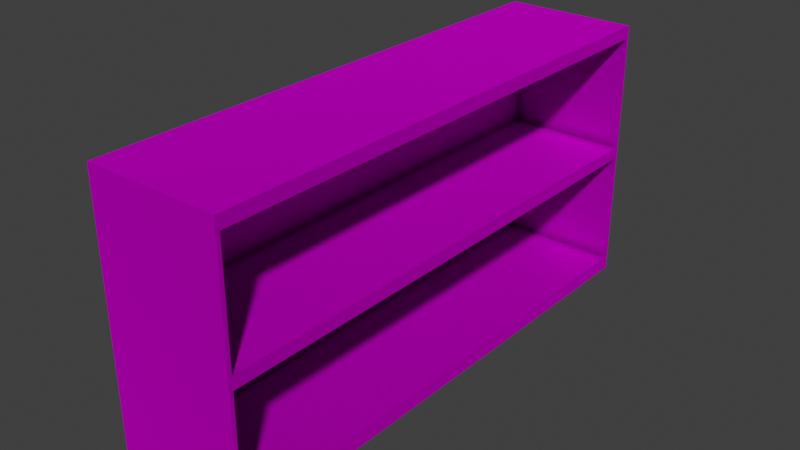 # Source: shelf.blend  (saved by Blender 3.3.6; exported with 4.5.12 LTS)
import bpy
from mathutils import Matrix  # noqa: F401  (used for matrix-valued properties, if any)

bpy.ops.wm.read_factory_settings(use_empty=True)
scene = bpy.context.scene
scene.name = 'Scene'

# ---- collections
col_shelf = bpy.data.collections.new('shelf'); scene.collection.children.link(col_shelf)

# ---- images (referenced by path relative to the original .blend; pixels are not part of the script)
import os
ASSET_DIR = os.environ.get("B2B_ASSET_DIR", "")  # directory of the original .blend (textures are referenced by path, not embedded)
HERE = os.path.dirname(os.path.abspath(__file__))  # packed textures are extracted next to this script under _unpacked/

def load_image(name, relpath, width, height, colorspace="sRGB"):
    """Load a texture the original file referenced (path relative to the .blend, or extracted next to this script)."""
    p = next((c for c in (os.path.join(HERE, relpath), os.path.join(ASSET_DIR, relpath)) if relpath and os.path.exists(c)), "")
    if p:
        img = bpy.data.images.load(p, check_existing=True)
        img.name = name
    else:  # same state as the original file: an image datablock whose file is absent (Cycles renders it pink)
        img = bpy.data.images.new(name, width, height)
        img.source = "FILE"
        img.filepath = "//" + (relpath or name)
    img.colorspace_settings.name = colorspace
    return img
img_terrazzovenetianmattewhite001_gloss_4k_jpg = load_image('TerrazzoVenetianMatteWhite001_GLOSS_4K.jpg', 'textures/TerrazzoVenetianMatteWhite001_GLOSS_4K.jpg', 1024, 1024, 'sRGB')
img_terrazzovenetianmattewhite001_refl_4k_jpg = load_image('TerrazzoVenetianMatteWhite001_REFL_4K.jpg', 'textures/TerrazzoVenetianMatteWhite001_REFL_4K.jpg', 1024, 1024, 'sRGB')
img_terrazzovenetianmattewhite001_bump_4k_jpg = load_image('TerrazzoVenetianMatteWhite001_BUMP_4K.jpg', 'textures/TerrazzoVenetianMatteWhite001_BUMP_4K.jpg', 1024, 1024, 'sRGB')
img_terrazzovenetianmattewhite001_disp_4k_jpg = load_image('TerrazzoVenetianMatteWhite001_DISP_4K.jpg', 'textures/TerrazzoVenetianMatteWhite001_DISP_4K.jpg', 1024, 1024, 'sRGB')
img_terrazzovenetianmattewhite001_nrm_4k_png = load_image('TerrazzoVenetianMatteWhite001_NRM_4K.png', 'textures/TerrazzoVenetianMatteWhite001_NRM_4K.png', 1024, 1024, 'sRGB')
img_terrazzovenetianmattewhite001_flat_jpg = load_image('TerrazzoVenetianMatteWhite001_flat.jpg', 'textures/TerrazzoVenetianMatteWhite001_flat.jpg', 1024, 1024, 'sRGB')
img_terrazzovenetianmattewhite001_col_4k_jpg = load_image('TerrazzoVenetianMatteWhite001_COL_4K.jpg', 'textures/TerrazzoVenetianMatteWhite001_COL_4K.jpg', 1024, 1024, 'sRGB')

# ---- materials (node trees are filled in below, after node groups)
mat_terrazzo = bpy.data.materials.new('Terrazzo')
mat_terrazzo.use_transparent_shadow = False

# ---- material node trees
mat_terrazzo.use_nodes = True; mat_terrazzo.node_tree.nodes.clear()
_N = mat_terrazzo.node_tree.nodes; _L = mat_terrazzo.node_tree.links
n0 = _N.new('ShaderNodeNormalMap'); n0.name = 'Normal Map'; n0.location = (-600, -995)
n0.space = 'OBJECT'
n0.inputs[0].default_value = 0.1
n1 = _N.new('ShaderNodeTexImage'); n1.name = 'Image Texture'; n1.location = (-1426, -212)
n1.image = img_terrazzovenetianmattewhite001_gloss_4k_jpg
n2 = _N.new('ShaderNodeBump'); n2.name = 'Bump'; n2.location = (-633, -502)
n2.inputs[1].default_value = 1.0
n2.inputs[2].default_value = 1.0
n3 = _N.new('ShaderNodeBsdfRefraction'); n3.name = 'Refraction BSDF'; n3.location = (-301, -572)
n4 = _N.new('ShaderNodeBsdfAnisotropic'); n4.name = 'Glossy BSDF.001'; n4.location = (-940, -290)
n4.distribution = 'GGX'
n5 = _N.new('ShaderNodeTexImage'); n5.name = 'Image Texture.001'; n5.location = (-1440, 745)
n5.image = img_terrazzovenetianmattewhite001_refl_4k_jpg
n6 = _N.new('ShaderNodeAmbientOcclusion'); n6.name = 'Ambient Occlusion'; n6.location = (-965, 723)
n7 = _N.new('ShaderNodeMix'); n7.name = 'Mix.002'; n7.location = (-934, 216)
n7.data_type = 'RGBA'
n7.blend_type = 'ADD'
n8 = _N.new('ShaderNodeOutputMaterial'); n8.name = 'Material Output'; n8.location = (866, 94)
n9 = _N.new('ShaderNodeDisplacement'); n9.name = 'Displacement'; n9.location = (-384, -264)
n9.inputs[2].default_value = 1.0
n10 = _N.new('ShaderNodeTexImage'); n10.name = 'Image Texture.002'; n10.location = (-1440, -779)
n10.image = img_terrazzovenetianmattewhite001_bump_4k_jpg
n11 = _N.new('ShaderNodeTexImage'); n11.name = 'Image Texture.003'; n11.location = (-1456, -494)
n11.image = img_terrazzovenetianmattewhite001_disp_4k_jpg
n12 = _N.new('ShaderNodeTexImage'); n12.name = 'Image Texture.005'; n12.location = (-1439, -1086)
n12.image = img_terrazzovenetianmattewhite001_refl_4k_jpg
n13 = _N.new('ShaderNodeTexImage'); n13.name = 'Image Texture.004'; n13.location = (-1442, -1399)
n13.image = img_terrazzovenetianmattewhite001_nrm_4k_png
n14 = _N.new('ShaderNodeTexImage'); n14.name = 'Image Texture.006'; n14.location = (-1442, 429)
n14.image = img_terrazzovenetianmattewhite001_flat_jpg
n15 = _N.new('ShaderNodeTexImage'); n15.name = 'Image Texture.007'; n15.location = (-1432, 117)
n15.image = img_terrazzovenetianmattewhite001_col_4k_jpg
n16 = _N.new('ShaderNodeMix'); n16.name = 'Mix.001'; n16.location = (-425, 490)
n16.data_type = 'RGBA'
n16.blend_type = 'MULTIPLY'
n17 = _N.new('ShaderNodeBsdfAnisotropic'); n17.name = 'Glossy BSDF'; n17.location = (39, 447)
n17.distribution = 'GGX'
n17.inputs[1].default_value = 1.0
n18 = _N.new('ShaderNodeMixShader'); n18.name = 'Mix Shader'; n18.location = (300, 240)
n18.inputs[0].default_value = 0.1733
_L.new(n10.outputs[1], n2.inputs[3])
_L.new(n9.outputs[0], n8.inputs[2])
_L.new(n3.outputs[0], n8.inputs[1])
_L.new(n11.outputs[1], n9.inputs[0])
_L.new(n0.outputs[0], n3.inputs[3])
_L.new(n2.outputs[0], n9.inputs[3])
_L.new(n13.outputs[0], n0.inputs[1])
_L.new(n1.outputs[0], n4.inputs[0])
_L.new(n4.outputs[0], n18.inputs[2])
_L.new(n17.outputs[0], n18.inputs[1])
_L.new(n12.outputs[0], n3.inputs[0])
_L.new(n5.outputs[0], n6.inputs[0])
_L.new(n14.outputs[0], n7.inputs[6])
_L.new(n15.outputs[0], n7.inputs[7])
_L.new(n7.outputs[2], n16.inputs[7])
_L.new(n6.outputs[0], n16.inputs[6])
_L.new(n18.outputs[0], n8.inputs[0])
_L.new(n16.outputs[2], n17.inputs[0])
n8.is_active_output = True

# ---- world
world_world = bpy.data.worlds.new('World'); scene.world = world_world
world_world.use_nodes = True; world_world.node_tree.nodes.clear()
_N = world_world.node_tree.nodes; _L = world_world.node_tree.links
n0 = _N.new('ShaderNodeOutputWorld'); n0.name = 'World Output'; n0.location = (300, 300)
n1 = _N.new('ShaderNodeBackground'); n1.name = 'Background'; n1.location = (10, 300)
n1.inputs[0].default_value = (0.05088, 0.05088, 0.05088, 1.0)
_L.new(n1.outputs[0], n0.inputs[0])
n0.is_active_output = True
world_world.color = (0.05088, 0.05088, 0.05088)
world_world.use_sun_shadow = False
world_world.sun_shadow_jitter_overblur = 0.0

# ---- meshes
me_cube_035 = bpy.data.meshes.new('Cube.035')
me_cube_035.from_pydata([(-0.9989, -0.6632, -0.9989), (-0.9989, -0.6632, 0.9989), (-0.9989, 0.6633, -0.9989), (-0.9989, 0.6633, 0.9989), (0.9989, -0.6632, -0.9989), (0.9989, -0.6632, 0.9989), (0.9989, 0.6633, -0.9989), (0.9989, 0.6633, 0.9989), (-0.9989, -0.6632, 0.9038), (-0.9989, 0.6633, 0.9038), (0.9989, 0.6633, 0.9038), (0.9989, -0.6632, 0.9038), (-0.9989, 0.6633, -0.8958), (0.9989, 0.6633, -0.8958), (0.9989, -0.6632, -0.8958), (-0.9989, -0.6632, -0.8958), (-0.9989, 0.6537, -0.9989), (-0.9989, 0.6537, 0.9989), (0.9989, 0.6537, -0.9989), (0.9989, 0.6537, 0.9989), (0.9989, 0.6537, 0.9038), (-0.9989, 0.6537, 0.9038), (-0.9989, 0.6537, -0.8958), (0.9989, 0.6537, -0.8958), (-0.9989, -0.653, -0.9989), (0.9989, -0.653, 0.9989), (0.9989, -0.653, 0.9038), (0.9989, -0.653, -0.8958), (-0.9989, -0.653, 0.9989), (0.9989, -0.653, -0.9989), (-0.9989, -0.653, 0.9038), (-0.9989, -0.653, -0.8958), (-0.9989, -0.6632, 0.05334), (-0.9989, 0.6633, 0.05334), (0.9989, 0.6633, 0.05334), (0.9989, -0.6632, 0.05334), (-0.9989, 0.6537, 0.05334), (0.9989, 0.6537, 0.05334), (-0.9989, -0.653, 0.05334), (0.9989, -0.653, 0.05334), (-0.9989, 0.6633, -0.04047), (0.9989, 0.6633, -0.04047), (0.9989, -0.6632, -0.04047), (-0.9989, 0.6537, -0.04047), (0.9989, 0.6537, -0.04047), (-0.9989, -0.653, -0.04047), (0.9989, -0.653, -0.04047), (-0.9989, -0.6632, -0.04047), (-0.8157, 0.6537, -0.04047), (-0.8157, 0.6537, -0.8958), (-0.8157, 0.6537, 0.9038), (-0.8157, -0.653, 0.9038), (-0.8157, -0.653, -0.8958), (-0.8157, -0.653, -0.04047), (-0.8157, 0.6537, 0.05334), (-0.8157, -0.653, 0.05334)], [], [(21, 17, 3, 9), (9, 3, 7, 10), (26, 25, 5, 11), (11, 5, 1, 8), (24, 29, 4, 0), (25, 28, 1, 5), (35, 11, 8, 32), (39, 26, 11, 35), (33, 9, 10, 34), (36, 21, 9, 33), (16, 22, 12, 2), (2, 12, 13, 6), (29, 27, 14, 4), (4, 14, 15, 0), (6, 13, 23, 18), (24, 31, 22, 16), (38, 30, 21, 36), (34, 10, 20, 37), (7, 3, 17, 19), (2, 6, 18, 16), (10, 7, 19, 20), (30, 28, 17, 21), (8, 1, 28, 30), (32, 8, 30, 38), (0, 15, 31, 24), (18, 23, 27, 29), (27, 23, 49, 52), (19, 17, 28, 25), (16, 18, 29, 24), (20, 19, 25, 26), (44, 37, 39, 46), (47, 32, 38, 45), (41, 34, 37, 44), (45, 38, 36, 43), (43, 36, 33, 40), (40, 33, 34, 41), (46, 39, 35, 42), (42, 35, 32, 47), (14, 42, 47, 15), (27, 46, 42, 14), (12, 40, 41, 13), (22, 43, 40, 12), (31, 45, 43, 22), (13, 41, 44, 23), (15, 47, 45, 31), (44, 46, 53, 48), (54, 50, 51, 55), (49, 48, 53, 52), (26, 39, 55, 51), (46, 27, 52, 53), (37, 20, 50, 54), (23, 44, 48, 49), (39, 37, 54, 55), (20, 26, 51, 50)])
_uv = me_cube_035.uv_layers.new(name='UVMap')
_uv.uv.foreach_set('vector', [0.6131, 0.2482, 0.625, 0.2482, 0.625, 0.25, 0.6131, 0.25, 0.6131, 0.25, 0.625, 0.25, 0.625, 0.5, 0.6131, 0.5, 0.6131, 0.7481, 0.625, 0.7481, 0.625, 0.75, 0.6131, 0.75, 0.6131, 0.75, 0.625, 0.75, 0.625, 1.0, 0.6131, 1.0, 0.125, 0.7481, 0.375, 0.7481, 0.375, 0.75, 0.125, 0.75, 0.625, 0.7481, 0.875, 0.7481, 0.875, 0.75, 0.625, 0.75, 0.5067, 0.75, 0.6131, 0.75, 0.6131, 1.0, 0.5067, 1.0, 0.5067, 0.7481, 0.6131, 0.7481, 0.6131, 0.75, 0.5067, 0.75, 0.5067, 0.25, 0.6131, 0.25, 0.6131, 0.5, 0.5067, 0.5, 0.5067, 0.2482, 0.6131, 0.2482, 0.6131, 0.25, 0.5067, 0.25, 0.375, 0.2482, 0.3879, 0.2482, 0.3879, 0.25, 0.375, 0.25, 0.375, 0.25, 0.3879, 0.25, 0.3879, 0.5, 0.375, 0.5, 0.375, 0.7481, 0.3879, 0.7481, 0.3879, 0.75, 0.375, 0.75, 0.375, 0.75, 0.3879, 0.75, 0.3879, 1.0, 0.375, 1.0, 0.375, 0.5, 0.3879, 0.5, 0.3879, 0.5018, 0.375, 0.5018, 0.375, 0.001915, 0.3879, 0.001915, 0.3879, 0.2482, 0.375, 0.2482, 0.5067, 0.001915, 0.6131, 0.001915, 0.6131, 0.2482, 0.5067, 0.2482, 0.5067, 0.5, 0.6131, 0.5, 0.6131, 0.5018, 0.5067, 0.5018, 0.625, 0.5, 0.875, 0.5, 0.875, 0.5018, 0.625, 0.5018, 0.125, 0.5, 0.375, 0.5, 0.375, 0.5018, 0.125, 0.5018, 0.6131, 0.5, 0.625, 0.5, 0.625, 0.5018, 0.6131, 0.5018, 0.6131, 0.001915, 0.625, 0.001915, 0.625, 0.2482, 0.6131, 0.2482, 0.6131, 0.0, 0.625, 0.0, 0.625, 0.001915, 0.6131, 0.001915, 0.5067, 0.0, 0.6131, 0.0, 0.6131, 0.001915, 0.5067, 0.001915, 0.375, 0.0, 0.3879, 0.0, 0.3879, 0.001915, 0.375, 0.001915, 0.375, 0.5018, 0.3879, 0.5018, 0.3879, 0.7481, 0.375, 0.7481, 0.3879, 0.7481, 0.3879, 0.5018, 0.3879, 0.5018, 0.3879, 0.7481, 0.625, 0.5018, 0.875, 0.5018, 0.875, 0.7481, 0.625, 0.7481, 0.125, 0.5018, 0.375, 0.5018, 0.375, 0.7481, 0.125, 0.7481, 0.6131, 0.5018, 0.625, 0.5018, 0.625, 0.7481, 0.6131, 0.7481, 0.4949, 0.5018, 0.5067, 0.5018, 0.5067, 0.7481, 0.4949, 0.7481, 0.4949, 0.0, 0.5067, 0.0, 0.5067, 0.001915, 0.4949, 0.001915, 0.4949, 0.5, 0.5067, 0.5, 0.5067, 0.5018, 0.4949, 0.5018, 0.4949, 0.001915, 0.5067, 0.001915, 0.5067, 0.2482, 0.4949, 0.2482, 0.4949, 0.2482, 0.5067, 0.2482, 0.5067, 0.25, 0.4949, 0.25, 0.4949, 0.25, 0.5067, 0.25, 0.5067, 0.5, 0.4949, 0.5, 0.4949, 0.7481, 0.5067, 0.7481, 0.5067, 0.75, 0.4949, 0.75, 0.4949, 0.75, 0.5067, 0.75, 0.5067, 1.0, 0.4949, 1.0, 0.3879, 0.75, 0.4949, 0.75, 0.4949, 1.0, 0.3879, 1.0, 0.3879, 0.7481, 0.4949, 0.7481, 0.4949, 0.75, 0.3879, 0.75, 0.3879, 0.25, 0.4949, 0.25, 0.4949, 0.5, 0.3879, 0.5, 0.3879, 0.2482, 0.4949, 0.2482, 0.4949, 0.25, 0.3879, 0.25, 0.3879, 0.001915, 0.4949, 0.001915, 0.4949, 0.2482, 0.3879, 0.2482, 0.3879, 0.5, 0.4949, 0.5, 0.4949, 0.5018, 0.3879, 0.5018, 0.3879, 0.0, 0.4949, 0.0, 0.4949, 0.001915, 0.3879, 0.001915, 0.4949, 0.5018, 0.4949, 0.7481, 0.4949, 0.7481, 0.4949, 0.5018, 0.5067, 0.5018, 0.6131, 0.5018, 0.6131, 0.7481, 0.5067, 0.7481, 0.3879, 0.5018, 0.4949, 0.5018, 0.4949, 0.7481, 0.3879, 0.7481, 0.6131, 0.7481, 0.5067, 0.7481, 0.5067, 0.7481, 0.6131, 0.7481, 0.4949, 0.7481, 0.3879, 0.7481, 0.3879, 0.7481, 0.4949, 0.7481, 0.5067, 0.5018, 0.6131, 0.5018, 0.6131, 0.5018, 0.5067, 0.5018, 0.3879, 0.5018, 0.4949, 0.5018, 0.4949, 0.5018, 0.3879, 0.5018, 0.5067, 0.7481, 0.5067, 0.5018, 0.5067, 0.5018, 0.5067, 0.7481, 0.6131, 0.5018, 0.6131, 0.7481, 0.6131, 0.7481, 0.6131, 0.5018])
me_cube_035.materials.append(mat_terrazzo)
me_cube_035.update()

# ---- objects
ob_cube_008 = bpy.data.objects.new('Cube.008', me_cube_035)

# ---- transforms, parenting, visibility, modifiers, constraints
ob_cube_008.location = (-0.0004685, -0.002367, 0.9989)
ob_cube_008.scale = (5.0, 30.0, 10.0)

# ---- collection membership
col_shelf.objects.link(ob_cube_008)

# ---- scene / render settings (as saved in the file)
scene.frame_start = 0; scene.frame_end = 90; scene.frame_set(0)
scene.render.engine = 'BLENDER_EEVEE_NEXT'
scene.render.image_settings.color_mode = 'RGB'
scene.cycles.samples = 1024
scene.cycles.sampling_pattern = 'TABULATED_SOBOL'
scene.cycles.use_light_tree = False
scene.cycles.bake_type = 'ROUGHNESS'
scene.eevee.use_raytracing = True
scene.view_settings.view_transform = 'Standard'
bpy.context.view_layer.update()

# ---- added for rendering (the .blend has no active camera and no usable light): camera, sun
cam_auto = bpy.data.cameras.new('AutoCamera')
cam_auto.lens = 50.0
cam_auto.sensor_width = 36.0
cam_auto.clip_end = 1000.0
ob_auto_camera = bpy.data.objects.new('AutoCamera', cam_auto)
scene.collection.objects.link(ob_auto_camera)
ob_auto_camera.location = (42.2225, -50.6675, 34.7773)
ob_auto_camera.rotation_euler = (1.09748, -7.21219e-08, 0.694738)
scene.camera = ob_auto_camera
light_auto_sun = bpy.data.lights.new('AutoSun', 'SUN')
light_auto_sun.energy = 3.0
light_auto_sun.angle = 0.0523599
ob_auto_sun = bpy.data.objects.new('AutoSun', light_auto_sun)
scene.collection.objects.link(ob_auto_sun)
ob_auto_sun.rotation_euler = (0.872665, 0.174533, 0.523599)
bpy.context.view_layer.update()
